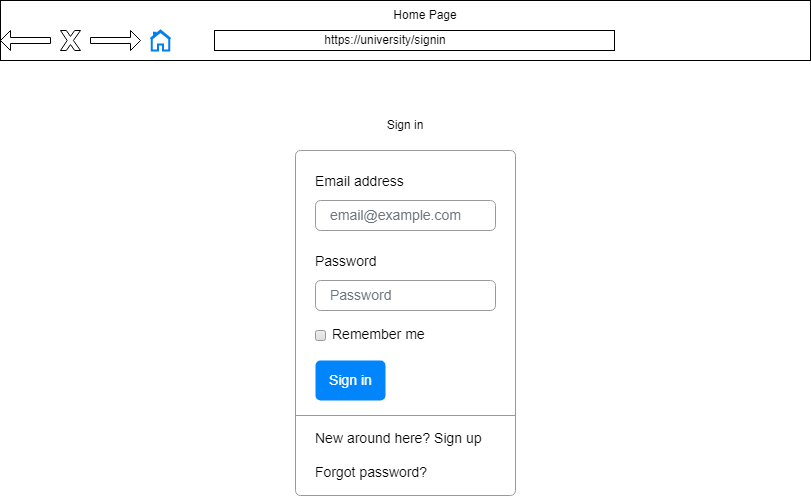

The diagram above was exported from draw.io. Its source (the exported page's mxGraphModel, read from the mxfile embedded in the PNG):
<mxGraphModel dx="1120" dy="1637" grid="1" gridSize="10" guides="1" tooltips="1" connect="1" arrows="1" fold="1" page="1" pageScale="1" pageWidth="827" pageHeight="1169" math="0" shadow="0">
  <root>
    <mxCell id="0" />
    <mxCell id="1" parent="0" />
    <mxCell id="Qyti0yW_XdN_jeFBJ12M-1" value="" style="rounded=0;whiteSpace=wrap;html=1;" parent="1" vertex="1">
      <mxGeometry y="-30" width="810" height="60" as="geometry" />
    </mxCell>
    <mxCell id="Qyti0yW_XdN_jeFBJ12M-2" value="Home Page" style="text;html=1;align=center;verticalAlign=middle;whiteSpace=wrap;rounded=0;" parent="1" vertex="1">
      <mxGeometry x="380" y="-30" width="90" height="30" as="geometry" />
    </mxCell>
    <mxCell id="Qyti0yW_XdN_jeFBJ12M-3" value="" style="shape=singleArrow;direction=west;whiteSpace=wrap;html=1;" parent="1" vertex="1">
      <mxGeometry width="50" height="20" as="geometry" />
    </mxCell>
    <mxCell id="Qyti0yW_XdN_jeFBJ12M-4" value="" style="verticalLabelPosition=bottom;verticalAlign=top;html=1;shape=mxgraph.basic.x" parent="1" vertex="1">
      <mxGeometry x="60" width="20" height="20" as="geometry" />
    </mxCell>
    <mxCell id="Qyti0yW_XdN_jeFBJ12M-5" value="" style="shape=singleArrow;whiteSpace=wrap;html=1;" parent="1" vertex="1">
      <mxGeometry x="90" width="50" height="20" as="geometry" />
    </mxCell>
    <mxCell id="Qyti0yW_XdN_jeFBJ12M-6" value="" style="html=1;verticalLabelPosition=bottom;align=center;labelBackgroundColor=#ffffff;verticalAlign=top;strokeWidth=2;strokeColor=#0080F0;shadow=0;dashed=0;shape=mxgraph.ios7.icons.home;" parent="1" vertex="1">
      <mxGeometry x="150" width="20" height="20" as="geometry" />
    </mxCell>
    <mxCell id="Qyti0yW_XdN_jeFBJ12M-7" value="" style="rounded=0;whiteSpace=wrap;html=1;" parent="1" vertex="1">
      <mxGeometry x="214" width="400" height="20" as="geometry" />
    </mxCell>
    <mxCell id="Qyti0yW_XdN_jeFBJ12M-8" value="https://university/signin" style="text;html=1;align=center;verticalAlign=middle;whiteSpace=wrap;rounded=0;" parent="1" vertex="1">
      <mxGeometry x="190" y="-5" width="390" height="30" as="geometry" />
    </mxCell>
    <mxCell id="Qyti0yW_XdN_jeFBJ12M-16" value="" style="html=1;shadow=0;dashed=0;shape=mxgraph.bootstrap.rrect;rSize=5;fillColor=#ffffff;strokeColor=#999999;" parent="1" vertex="1">
      <mxGeometry x="295" y="120" width="220" height="345" as="geometry" />
    </mxCell>
    <mxCell id="Qyti0yW_XdN_jeFBJ12M-17" value="Email address" style="fillColor=none;strokeColor=none;align=left;spacing=20;fontSize=14;" parent="Qyti0yW_XdN_jeFBJ12M-16" vertex="1">
      <mxGeometry width="220" height="40" relative="1" as="geometry">
        <mxPoint y="10" as="offset" />
      </mxGeometry>
    </mxCell>
    <mxCell id="Qyti0yW_XdN_jeFBJ12M-18" value="email@example.com" style="html=1;shadow=0;dashed=0;shape=mxgraph.bootstrap.rrect;rSize=5;fillColor=none;strokeColor=#999999;align=left;spacing=15;fontSize=14;fontColor=#6C767D;" parent="Qyti0yW_XdN_jeFBJ12M-16" vertex="1">
      <mxGeometry width="180" height="30" relative="1" as="geometry">
        <mxPoint x="20" y="50" as="offset" />
      </mxGeometry>
    </mxCell>
    <mxCell id="Qyti0yW_XdN_jeFBJ12M-19" value="Password" style="fillColor=none;strokeColor=none;align=left;spacing=20;fontSize=14;" parent="Qyti0yW_XdN_jeFBJ12M-16" vertex="1">
      <mxGeometry width="220" height="40" relative="1" as="geometry">
        <mxPoint y="90" as="offset" />
      </mxGeometry>
    </mxCell>
    <mxCell id="Qyti0yW_XdN_jeFBJ12M-20" value="Password" style="html=1;shadow=0;dashed=0;shape=mxgraph.bootstrap.rrect;rSize=5;fillColor=none;strokeColor=#999999;align=left;spacing=15;fontSize=14;fontColor=#6C767D;" parent="Qyti0yW_XdN_jeFBJ12M-16" vertex="1">
      <mxGeometry width="180" height="30" relative="1" as="geometry">
        <mxPoint x="20" y="130" as="offset" />
      </mxGeometry>
    </mxCell>
    <mxCell id="Qyti0yW_XdN_jeFBJ12M-21" value="Remember me" style="html=1;shadow=0;dashed=0;shape=mxgraph.bootstrap.rrect;rSize=2;fillColor=#EDEDED;strokeColor=#999999;align=left;fontSize=14;fontColor=#000000;labelPosition=right;verticalLabelPosition=middle;verticalAlign=middle;spacingLeft=5;spacingTop=-2;gradientColor=#DEDEDE;" parent="Qyti0yW_XdN_jeFBJ12M-16" vertex="1">
      <mxGeometry width="10" height="10" relative="1" as="geometry">
        <mxPoint x="20" y="180" as="offset" />
      </mxGeometry>
    </mxCell>
    <mxCell id="Qyti0yW_XdN_jeFBJ12M-22" value="Sign in" style="html=1;shadow=0;dashed=0;shape=mxgraph.bootstrap.rrect;rSize=5;fillColor=#0085FC;strokeColor=none;align=center;fontSize=14;fontColor=#FFFFFF;" parent="Qyti0yW_XdN_jeFBJ12M-16" vertex="1">
      <mxGeometry width="70" height="40" relative="1" as="geometry">
        <mxPoint x="20" y="210" as="offset" />
      </mxGeometry>
    </mxCell>
    <mxCell id="Qyti0yW_XdN_jeFBJ12M-23" value="" style="shape=line;strokeColor=#999999;perimeter=none;resizeWidth=1;" parent="Qyti0yW_XdN_jeFBJ12M-16" vertex="1">
      <mxGeometry width="220" height="10" relative="1" as="geometry">
        <mxPoint y="260" as="offset" />
      </mxGeometry>
    </mxCell>
    <mxCell id="Qyti0yW_XdN_jeFBJ12M-24" value="New around here? Sign up&lt;br&gt;&lt;br&gt;Forgot password?" style="html=1;fillColor=none;strokeColor=none;align=left;spacing=20;fontSize=14;" parent="Qyti0yW_XdN_jeFBJ12M-16" vertex="1">
      <mxGeometry width="220" height="60" relative="1" as="geometry">
        <mxPoint y="275" as="offset" />
      </mxGeometry>
    </mxCell>
    <mxCell id="Qyti0yW_XdN_jeFBJ12M-25" value="Sign in" style="text;html=1;align=center;verticalAlign=middle;whiteSpace=wrap;rounded=0;" parent="1" vertex="1">
      <mxGeometry x="375" y="80" width="60" height="30" as="geometry" />
    </mxCell>
  </root>
</mxGraphModel>